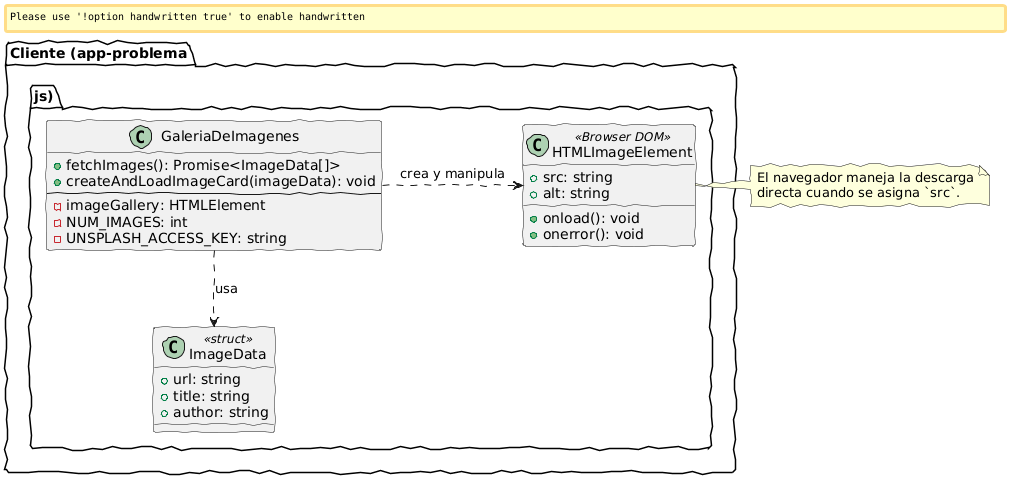

The diagram above was rendered by PlantUML. Its source (embedded in the PNG):
@startuml
skinparam handwritten true

package "Cliente (app-problema.js)" {
    class GaleriaDeImagenes {
        + fetchImages(): Promise<ImageData[]>
        + createAndLoadImageCard(imageData): void
        --
        - imageGallery: HTMLElement
        - NUM_IMAGES: int
        - UNSPLASH_ACCESS_KEY: string
    }

    class ImageData <<struct>> {
        + url: string
        + title: string
        + author: string
    }

    class HTMLImageElement <<Browser DOM>> {
        + src: string
        + alt: string
        + onload(): void
        + onerror(): void
    }
}

GaleriaDeImagenes ..> ImageData : "usa"
GaleriaDeImagenes .> HTMLImageElement : "crea y manipula"

note right of HTMLImageElement
  El navegador maneja la descarga
  directa cuando se asigna `src`.
end note
@enduml